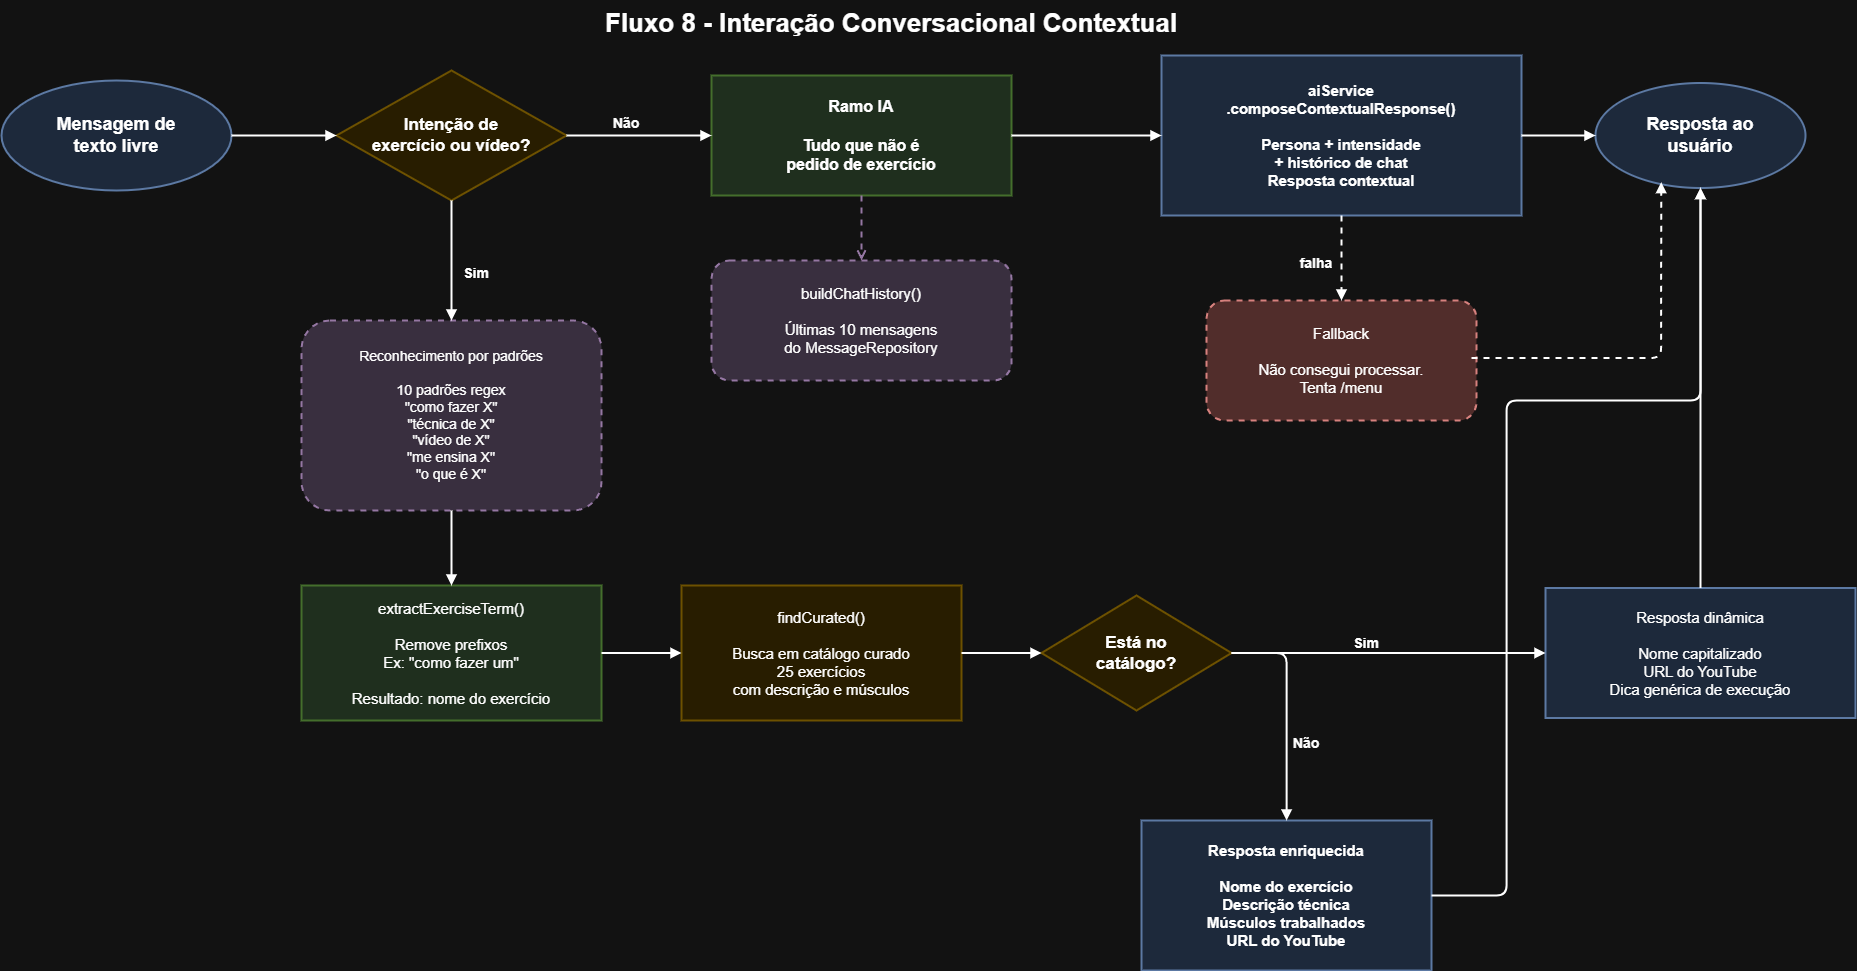

The diagram above was exported from draw.io. Its source (the exported page's mxGraphModel, read from the mxfile embedded in the PNG):
<mxGraphModel dx="2102" dy="1353" grid="1" gridSize="10" guides="1" tooltips="1" connect="1" arrows="1" fold="1" page="1" pageScale="1" pageWidth="827" pageHeight="1169" math="0" shadow="0">
  <root>
    <mxCell id="0" />
    <mxCell id="1" parent="0" />
    <mxCell id="title" parent="1" style="text;html=1;strokeColor=none;fillColor=none;align=center;verticalAlign=middle;whiteSpace=wrap;fontSize=26;fontStyle=1;fontFamily=Arial;" value="Fluxo 8 - Interação Conversacional Contextual" vertex="1">
      <mxGeometry height="45" width="860" x="520" y="30" as="geometry" />
    </mxCell>
    <mxCell id="start" parent="1" style="ellipse;whiteSpace=wrap;html=1;fillColor=#dae8fc;strokeColor=#6c8ebf;strokeWidth=2;fontSize=18;fontStyle=1;fontFamily=Arial;align=center;verticalAlign=middle;" value="Mensagem de&#10;texto livre" vertex="1">
      <mxGeometry height="110" width="230" x="60" y="110" as="geometry" />
    </mxCell>
    <mxCell id="intent" parent="1" style="rhombus;whiteSpace=wrap;html=1;fillColor=#fff2cc;strokeColor=#d6b656;strokeWidth=2;fontSize=17;fontStyle=1;fontFamily=Arial;align=center;verticalAlign=middle;" value="Intenção de&#10;exercício ou vídeo?" vertex="1">
      <mxGeometry height="130" width="230" x="395" y="100" as="geometry" />
    </mxCell>
    <mxCell id="patterns" parent="1" style="rounded=1;dashed=1;whiteSpace=wrap;html=1;fillColor=#e1d5e7;strokeColor=#9673a6;strokeWidth=2;fontSize=14;fontFamily=Arial;align=center;verticalAlign=middle;" value="Reconhecimento por padrões&#10;&#10;10 padrões regex&#10;&quot;como fazer X&quot;&#10;&quot;técnica de X&quot;&#10;&quot;vídeo de X&quot;&#10;&quot;me ensina X&quot;&#10;&quot;o que é X&quot;" vertex="1">
      <mxGeometry height="190" width="300" x="360" y="350" as="geometry" />
    </mxCell>
    <mxCell id="extract" parent="1" style="rounded=0;whiteSpace=wrap;html=1;fillColor=#d5e8d4;strokeColor=#82b366;strokeWidth=2;fontSize=15;fontFamily=Arial;align=center;verticalAlign=middle;" value="extractExerciseTerm()&#10;&#10;Remove prefixos&#10;Ex: &quot;como fazer um&quot;&#10;&#10;Resultado: nome do exercício" vertex="1">
      <mxGeometry height="135" width="300" x="360" y="615" as="geometry" />
    </mxCell>
    <mxCell id="curated" parent="1" style="rounded=0;whiteSpace=wrap;html=1;fillColor=#fff2cc;strokeColor=#d6b656;strokeWidth=2;fontSize=15;fontFamily=Arial;align=center;verticalAlign=middle;" value="findCurated()&#10;&#10;Busca em catálogo curado&#10;25 exercícios&#10;com descrição e músculos" vertex="1">
      <mxGeometry height="135" width="280" x="740" y="615" as="geometry" />
    </mxCell>
    <mxCell id="catalog" parent="1" style="rhombus;whiteSpace=wrap;html=1;fillColor=#fff2cc;strokeColor=#d6b656;strokeWidth=2;fontSize=17;fontStyle=1;fontFamily=Arial;align=center;verticalAlign=middle;" value="Está no&#10;catálogo?" vertex="1">
      <mxGeometry height="115" width="190" x="1100" y="625" as="geometry" />
    </mxCell>
    <mxCell id="enriched" parent="1" style="rounded=0;whiteSpace=wrap;html=1;fillColor=#dae8fc;strokeColor=#6c8ebf;strokeWidth=2;fontSize=15;fontStyle=1;fontFamily=Arial;align=center;verticalAlign=middle;" value="Resposta enriquecida&#10;&#10;Nome do exercício&#10;Descrição técnica&#10;Músculos trabalhados&#10;URL do YouTube" vertex="1">
      <mxGeometry height="150" width="290" x="1200" y="850" as="geometry" />
    </mxCell>
    <mxCell id="dynamic" parent="1" style="rounded=0;whiteSpace=wrap;html=1;fillColor=#dae8fc;strokeColor=#6c8ebf;strokeWidth=2;fontSize=15;fontFamily=Arial;align=center;verticalAlign=middle;" value="Resposta dinâmica&#10;&#10;Nome capitalizado&#10;URL do YouTube&#10;Dica genérica de execução" vertex="1">
      <mxGeometry height="130" width="310" x="1604" y="617.5" as="geometry" />
    </mxCell>
    <mxCell id="aiBranch" parent="1" style="rounded=0;whiteSpace=wrap;html=1;fillColor=#d5e8d4;strokeColor=#82b366;strokeWidth=2;fontSize=16;fontStyle=1;fontFamily=Arial;align=center;verticalAlign=middle;" value="Ramo IA&#10;&#10;Tudo que não é&#10;pedido de exercício" vertex="1">
      <mxGeometry height="120" width="300" x="770" y="105" as="geometry" />
    </mxCell>
    <mxCell id="history" parent="1" style="rounded=1;dashed=1;whiteSpace=wrap;html=1;fillColor=#e1d5e7;strokeColor=#9673a6;strokeWidth=2;fontSize=15;fontFamily=Arial;align=center;verticalAlign=middle;" value="buildChatHistory()&#10;&#10;Últimas 10 mensagens&#10;do MessageRepository" vertex="1">
      <mxGeometry height="120" width="300" x="770" y="290" as="geometry" />
    </mxCell>
    <mxCell id="aiService" parent="1" style="rounded=0;whiteSpace=wrap;html=1;fillColor=#dae8fc;strokeColor=#6c8ebf;strokeWidth=2;fontSize=15;fontStyle=1;fontFamily=Arial;align=center;verticalAlign=middle;" value="aiService&#10;.composeContextualResponse()&#10;&#10;Persona + intensidade&#10;+ histórico de chat&#10;Resposta contextual" vertex="1">
      <mxGeometry height="160" width="360" x="1220" y="85" as="geometry" />
    </mxCell>
    <mxCell id="fallback" parent="1" style="rounded=1;dashed=1;whiteSpace=wrap;html=1;fillColor=#f8cecc;strokeColor=#b85450;strokeWidth=2;fontSize=15;fontFamily=Arial;align=center;verticalAlign=middle;" value="Fallback&#10;&#10;Não consegui processar.&#10;Tenta /menu" vertex="1">
      <mxGeometry height="120" width="270" x="1265" y="330" as="geometry" />
    </mxCell>
    <mxCell id="end" parent="1" style="ellipse;whiteSpace=wrap;html=1;fillColor=#dae8fc;strokeColor=#6c8ebf;strokeWidth=2;fontSize=18;fontStyle=1;fontFamily=Arial;align=center;verticalAlign=middle;" value="Resposta ao&#10;usuário" vertex="1">
      <mxGeometry height="105" width="210" x="1654" y="112.5" as="geometry" />
    </mxCell>
    <mxCell id="labelSim1" parent="1" style="text;html=1;strokeColor=none;fillColor=#ffffff;align=center;verticalAlign=middle;whiteSpace=wrap;fontSize=14;fontStyle=1;fontFamily=Arial;" value="Sim" vertex="1">
      <mxGeometry height="25" width="50" x="510" y="290" as="geometry" />
    </mxCell>
    <mxCell id="labelNao1" parent="1" style="text;html=1;strokeColor=none;fillColor=#ffffff;align=center;verticalAlign=middle;whiteSpace=wrap;fontSize=14;fontStyle=1;fontFamily=Arial;" value="Não" vertex="1">
      <mxGeometry height="25" width="50" x="660" y="140" as="geometry" />
    </mxCell>
    <mxCell id="labelSim2" parent="1" style="text;html=1;strokeColor=none;fillColor=#ffffff;align=center;verticalAlign=middle;whiteSpace=wrap;fontSize=14;fontStyle=1;fontFamily=Arial;" value="Sim" vertex="1">
      <mxGeometry height="25" width="50" x="1400" y="660" as="geometry" />
    </mxCell>
    <mxCell id="labelNao2" parent="1" style="text;html=1;strokeColor=none;fillColor=#ffffff;align=center;verticalAlign=middle;whiteSpace=wrap;fontSize=14;fontStyle=1;fontFamily=Arial;" value="Não" vertex="1">
      <mxGeometry height="25" width="50" x="1340" y="760" as="geometry" />
    </mxCell>
    <mxCell id="labelFail" parent="1" style="text;html=1;strokeColor=none;fillColor=#ffffff;align=center;verticalAlign=middle;whiteSpace=wrap;fontSize=14;fontStyle=1;fontFamily=Arial;" value="falha" vertex="1">
      <mxGeometry height="25" width="70" x="1340" y="280" as="geometry" />
    </mxCell>
    <mxCell id="e1" edge="1" parent="1" source="start" style="edgeStyle=orthogonalEdgeStyle;rounded=1;html=1;strokeWidth=2;endArrow=block;endFill=1;" target="intent" value="">
      <mxGeometry relative="1" as="geometry" />
    </mxCell>
    <mxCell id="e2" edge="1" parent="1" source="intent" style="edgeStyle=orthogonalEdgeStyle;rounded=1;html=1;strokeWidth=2;endArrow=block;endFill=1;" target="patterns" value="">
      <mxGeometry relative="1" as="geometry" />
    </mxCell>
    <mxCell id="e3" edge="1" parent="1" source="patterns" style="edgeStyle=orthogonalEdgeStyle;rounded=1;html=1;strokeWidth=2;endArrow=block;endFill=1;" target="extract" value="">
      <mxGeometry relative="1" as="geometry" />
    </mxCell>
    <mxCell id="e4" edge="1" parent="1" source="extract" style="edgeStyle=orthogonalEdgeStyle;rounded=1;html=1;strokeWidth=2;endArrow=block;endFill=1;" target="curated" value="">
      <mxGeometry relative="1" as="geometry" />
    </mxCell>
    <mxCell id="e5" edge="1" parent="1" source="curated" style="edgeStyle=orthogonalEdgeStyle;rounded=1;html=1;strokeWidth=2;endArrow=block;endFill=1;" target="catalog" value="">
      <mxGeometry relative="1" as="geometry" />
    </mxCell>
    <mxCell id="e7" edge="1" parent="1" source="catalog" style="edgeStyle=orthogonalEdgeStyle;rounded=1;html=1;strokeWidth=2;endArrow=block;endFill=1;" target="dynamic" value="">
      <mxGeometry relative="1" as="geometry" />
    </mxCell>
    <mxCell id="e8" edge="1" parent="1" source="intent" style="edgeStyle=orthogonalEdgeStyle;rounded=1;html=1;strokeWidth=2;endArrow=block;endFill=1;" target="aiBranch" value="">
      <mxGeometry relative="1" as="geometry" />
    </mxCell>
    <mxCell id="e9" edge="1" parent="1" source="aiBranch" style="edgeStyle=orthogonalEdgeStyle;rounded=1;html=1;strokeWidth=2;dashed=1;strokeColor=#9673a6;endArrow=open;endFill=0;" target="history" value="">
      <mxGeometry relative="1" as="geometry" />
    </mxCell>
    <mxCell id="e10" edge="1" parent="1" source="aiBranch" style="edgeStyle=orthogonalEdgeStyle;rounded=1;html=1;strokeWidth=2;endArrow=block;endFill=1;" target="aiService" value="">
      <mxGeometry relative="1" as="geometry" />
    </mxCell>
    <mxCell id="e11" edge="1" parent="1" source="aiService" style="edgeStyle=orthogonalEdgeStyle;rounded=1;html=1;strokeWidth=2;dashed=1;endArrow=block;endFill=1;" target="fallback" value="">
      <mxGeometry relative="1" as="geometry" />
    </mxCell>
    <mxCell id="e12" edge="1" parent="1" source="aiService" style="edgeStyle=orthogonalEdgeStyle;rounded=1;html=1;strokeWidth=2;endArrow=block;endFill=1;" target="end" value="">
      <mxGeometry relative="1" as="geometry" />
    </mxCell>
    <mxCell id="e13" edge="1" parent="1" style="edgeStyle=orthogonalEdgeStyle;rounded=1;html=1;strokeWidth=2;dashed=1;endArrow=block;endFill=1;entryX=0.313;entryY=0.944;entryDx=0;entryDy=0;entryPerimeter=0;" target="end" value="">
      <mxGeometry relative="1" as="geometry">
        <mxPoint x="1530" y="387.469696969697" as="sourcePoint" />
        <mxPoint x="1720" y="270" as="targetPoint" />
      </mxGeometry>
    </mxCell>
    <mxCell id="e14" edge="1" parent="1" source="enriched" style="edgeStyle=orthogonalEdgeStyle;rounded=1;html=1;strokeWidth=2;endArrow=block;endFill=1;" target="end" value="">
      <mxGeometry relative="1" as="geometry">
        <Array as="points">
          <mxPoint x="1565" y="925" />
          <mxPoint x="1565" y="430" />
          <mxPoint x="1759" y="430" />
        </Array>
      </mxGeometry>
    </mxCell>
    <mxCell id="e15" edge="1" parent="1" source="dynamic" style="edgeStyle=orthogonalEdgeStyle;rounded=1;html=1;strokeWidth=2;endArrow=block;endFill=1;" target="end" value="">
      <mxGeometry relative="1" as="geometry" />
    </mxCell>
    <mxCell id="sMi2WAIBBEUVnrmqxh73-35" edge="1" parent="1" source="catalog" style="edgeStyle=orthogonalEdgeStyle;rounded=1;html=1;strokeWidth=2;endArrow=block;endFill=1;exitX=1;exitY=0.5;exitDx=0;exitDy=0;" target="enriched" value="">
      <mxGeometry relative="1" as="geometry">
        <mxPoint x="1340" y="700" as="sourcePoint" />
        <mxPoint x="1654" y="700" as="targetPoint" />
      </mxGeometry>
    </mxCell>
  </root>
</mxGraphModel>